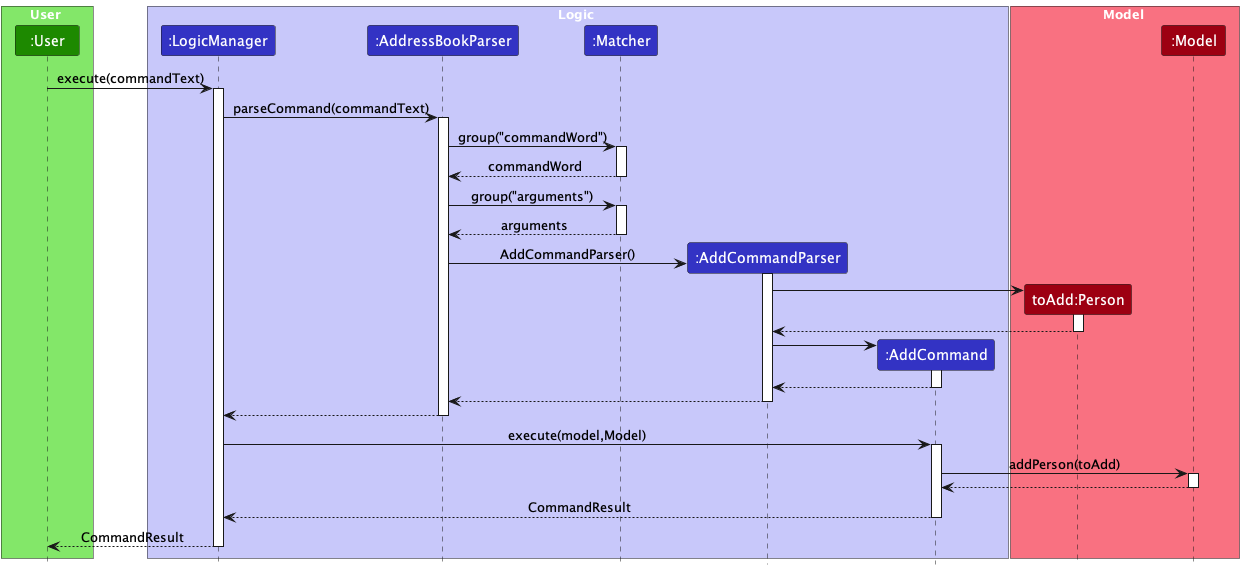

The diagram above was rendered by PlantUML. Its source (embedded in the PNG):
@startuml
!include style.puml

box User UI_COLOR_T1
participant ":User" as User UI_COLOR
end box

box Logic LOGIC_COLOR_T1
participant ":LogicManager" as LogicManager LOGIC_COLOR
participant ":AddressBookParser" as AddressBookParser LOGIC_COLOR
participant ":Matcher" as Matcher LOGIC_COLOR
participant ":AddCommandParser" as AddCommandParser LOGIC_COLOR
participant ":AddCommand" as AddCommand LOGIC_COLOR
end box

box Model MODEL_COLOR_T1
participant "toAdd:Person" as Person MODEL_COLOR
participant ":Model" as Model MODEL_COLOR
end box

User -> LogicManager : execute(commandText)
activate LogicManager

LogicManager -> AddressBookParser : parseCommand(commandText)
activate AddressBookParser

AddressBookParser -> Matcher : group("commandWord")
activate Matcher
Matcher --> AddressBookParser : commandWord
deactivate Matcher

AddressBookParser -> Matcher : group("arguments")
activate Matcher
Matcher --> AddressBookParser : arguments
deactivate Matcher

create AddCommandParser
AddressBookParser -> AddCommandParser : AddCommandParser()
activate AddCommandParser

create Person
AddCommandParser -> Person
activate Person
Person --> AddCommandParser
deactivate Person

create AddCommand
AddCommandParser -> AddCommand
activate AddCommand
AddCommand --> AddCommandParser
deactivate AddCommand

AddCommandParser --> AddressBookParser :
deactivate AddCommandParser

AddressBookParser --> LogicManager :
deactivate AddressBookParser



LogicManager -> AddCommand : execute(model,Model)
activate AddCommand

AddCommand -> Model : addPerson(toAdd)
activate Model

Model --> AddCommand
deactivate Model

AddCommand --> LogicManager : CommandResult
deactivate AddCommand

LogicManager --> User : CommandResult
deactivate LogicManager

@enduml